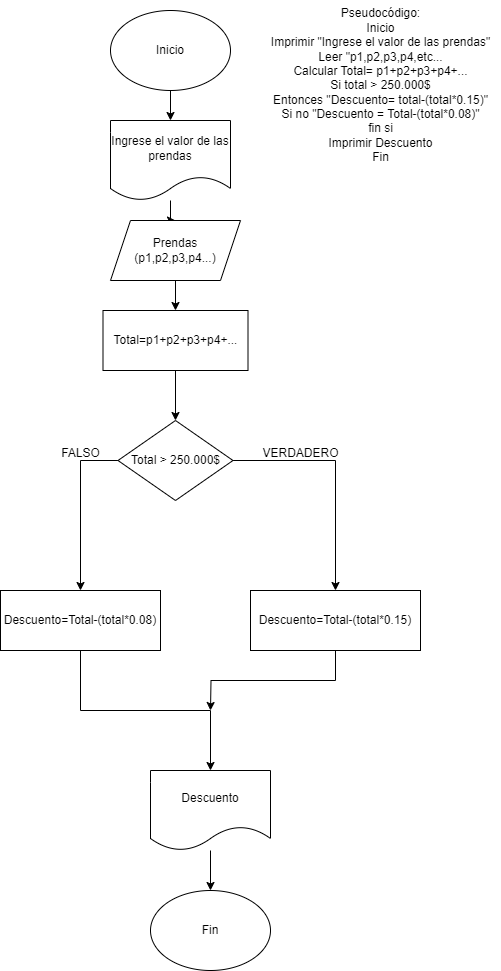

The diagram above was exported from draw.io. Its source (the exported page's mxGraphModel, read from the mxfile embedded in the PNG):
<mxGraphModel dx="880" dy="524" grid="1" gridSize="10" guides="1" tooltips="1" connect="1" arrows="1" fold="1" page="1" pageScale="1" pageWidth="827" pageHeight="1169" math="0" shadow="0">
  <root>
    <mxCell id="0" />
    <mxCell id="1" parent="0" />
    <mxCell id="RlnCrU7KL-fAGu-75KHl-3" value="" style="edgeStyle=orthogonalEdgeStyle;rounded=0;orthogonalLoop=1;jettySize=auto;html=1;" parent="1" source="RlnCrU7KL-fAGu-75KHl-1" target="RlnCrU7KL-fAGu-75KHl-2" edge="1">
      <mxGeometry relative="1" as="geometry" />
    </mxCell>
    <mxCell id="RlnCrU7KL-fAGu-75KHl-1" value="Inicio" style="ellipse;whiteSpace=wrap;html=1;" parent="1" vertex="1">
      <mxGeometry x="110" y="50" width="120" height="80" as="geometry" />
    </mxCell>
    <mxCell id="RlnCrU7KL-fAGu-75KHl-5" value="" style="edgeStyle=orthogonalEdgeStyle;rounded=0;orthogonalLoop=1;jettySize=auto;html=1;" parent="1" source="RlnCrU7KL-fAGu-75KHl-2" target="RlnCrU7KL-fAGu-75KHl-4" edge="1">
      <mxGeometry relative="1" as="geometry" />
    </mxCell>
    <mxCell id="RlnCrU7KL-fAGu-75KHl-2" value="Ingrese el valor de las prendas" style="shape=document;whiteSpace=wrap;html=1;boundedLbl=1;" parent="1" vertex="1">
      <mxGeometry x="110" y="160" width="120" height="80" as="geometry" />
    </mxCell>
    <mxCell id="RlnCrU7KL-fAGu-75KHl-7" value="" style="edgeStyle=orthogonalEdgeStyle;rounded=0;orthogonalLoop=1;jettySize=auto;html=1;" parent="1" source="RlnCrU7KL-fAGu-75KHl-4" target="RlnCrU7KL-fAGu-75KHl-6" edge="1">
      <mxGeometry relative="1" as="geometry" />
    </mxCell>
    <mxCell id="RlnCrU7KL-fAGu-75KHl-4" value="Prendas (p1,p2,p3,p4...)" style="shape=parallelogram;perimeter=parallelogramPerimeter;whiteSpace=wrap;html=1;fixedSize=1;" parent="1" vertex="1">
      <mxGeometry x="110" y="260" width="130" height="60" as="geometry" />
    </mxCell>
    <mxCell id="RlnCrU7KL-fAGu-75KHl-9" value="" style="edgeStyle=orthogonalEdgeStyle;rounded=0;orthogonalLoop=1;jettySize=auto;html=1;" parent="1" source="RlnCrU7KL-fAGu-75KHl-6" target="RlnCrU7KL-fAGu-75KHl-8" edge="1">
      <mxGeometry relative="1" as="geometry" />
    </mxCell>
    <mxCell id="RlnCrU7KL-fAGu-75KHl-6" value="Total=p1+p2+p3+p4+..." style="whiteSpace=wrap;html=1;" parent="1" vertex="1">
      <mxGeometry x="102.5" y="350" width="145" height="60" as="geometry" />
    </mxCell>
    <mxCell id="RlnCrU7KL-fAGu-75KHl-13" value="" style="edgeStyle=orthogonalEdgeStyle;rounded=0;orthogonalLoop=1;jettySize=auto;html=1;" parent="1" source="RlnCrU7KL-fAGu-75KHl-8" target="RlnCrU7KL-fAGu-75KHl-12" edge="1">
      <mxGeometry relative="1" as="geometry" />
    </mxCell>
    <mxCell id="RlnCrU7KL-fAGu-75KHl-15" value="" style="edgeStyle=orthogonalEdgeStyle;rounded=0;orthogonalLoop=1;jettySize=auto;html=1;exitX=0;exitY=0.5;exitDx=0;exitDy=0;" parent="1" source="RlnCrU7KL-fAGu-75KHl-8" target="RlnCrU7KL-fAGu-75KHl-14" edge="1">
      <mxGeometry relative="1" as="geometry" />
    </mxCell>
    <mxCell id="RlnCrU7KL-fAGu-75KHl-8" value="Total &amp;gt; 250.000$" style="rhombus;whiteSpace=wrap;html=1;" parent="1" vertex="1">
      <mxGeometry x="117.5" y="460" width="115" height="80" as="geometry" />
    </mxCell>
    <mxCell id="RlnCrU7KL-fAGu-75KHl-20" style="edgeStyle=orthogonalEdgeStyle;rounded=0;orthogonalLoop=1;jettySize=auto;html=1;exitX=0.5;exitY=1;exitDx=0;exitDy=0;" parent="1" source="RlnCrU7KL-fAGu-75KHl-12" edge="1">
      <mxGeometry relative="1" as="geometry">
        <mxPoint x="210" y="750" as="targetPoint" />
      </mxGeometry>
    </mxCell>
    <mxCell id="RlnCrU7KL-fAGu-75KHl-12" value="Descuento=Total-(total*0.15)" style="whiteSpace=wrap;html=1;" parent="1" vertex="1">
      <mxGeometry x="250" y="630" width="170" height="60" as="geometry" />
    </mxCell>
    <mxCell id="RlnCrU7KL-fAGu-75KHl-19" value="" style="edgeStyle=orthogonalEdgeStyle;rounded=0;orthogonalLoop=1;jettySize=auto;html=1;" parent="1" source="RlnCrU7KL-fAGu-75KHl-14" target="RlnCrU7KL-fAGu-75KHl-18" edge="1">
      <mxGeometry relative="1" as="geometry" />
    </mxCell>
    <mxCell id="RlnCrU7KL-fAGu-75KHl-14" value="Descuento=Total-(total*0.08)" style="whiteSpace=wrap;html=1;" parent="1" vertex="1">
      <mxGeometry y="630" width="160" height="60" as="geometry" />
    </mxCell>
    <mxCell id="RlnCrU7KL-fAGu-75KHl-16" value="FALSO" style="text;html=1;align=center;verticalAlign=middle;resizable=0;points=[];autosize=1;strokeColor=none;fillColor=none;" parent="1" vertex="1">
      <mxGeometry x="50" y="478" width="60" height="30" as="geometry" />
    </mxCell>
    <mxCell id="RlnCrU7KL-fAGu-75KHl-17" value="VERDADERO" style="text;html=1;align=center;verticalAlign=middle;resizable=0;points=[];autosize=1;strokeColor=none;fillColor=none;" parent="1" vertex="1">
      <mxGeometry x="250" y="478" width="100" height="30" as="geometry" />
    </mxCell>
    <mxCell id="RlnCrU7KL-fAGu-75KHl-22" value="" style="edgeStyle=orthogonalEdgeStyle;rounded=0;orthogonalLoop=1;jettySize=auto;html=1;" parent="1" source="RlnCrU7KL-fAGu-75KHl-18" target="RlnCrU7KL-fAGu-75KHl-21" edge="1">
      <mxGeometry relative="1" as="geometry" />
    </mxCell>
    <mxCell id="RlnCrU7KL-fAGu-75KHl-18" value="Descuento" style="shape=document;whiteSpace=wrap;html=1;boundedLbl=1;" parent="1" vertex="1">
      <mxGeometry x="150" y="810" width="120" height="80" as="geometry" />
    </mxCell>
    <mxCell id="RlnCrU7KL-fAGu-75KHl-21" value="Fin" style="ellipse;whiteSpace=wrap;html=1;" parent="1" vertex="1">
      <mxGeometry x="150" y="930" width="120" height="80" as="geometry" />
    </mxCell>
    <mxCell id="RlnCrU7KL-fAGu-75KHl-23" value="Pseudocódigo:&lt;div&gt;Inicio&lt;/div&gt;&lt;div&gt;Imprimir &quot;Ingrese el valor de las prendas&quot;&lt;/div&gt;&lt;div&gt;Leer &quot;p1,p2,p3,p4,etc...&lt;/div&gt;&lt;div&gt;Calcular Total= p1+p2+p3+p4+...&lt;/div&gt;&lt;div&gt;Si total &amp;gt; 250.000$&lt;/div&gt;&lt;div&gt;Entonces &quot;Descuento= total-(total*0.15)&quot;&lt;/div&gt;&lt;div&gt;Si no &quot;Descuento = Total-(total*0.08)&quot;&lt;/div&gt;&lt;div&gt;fin si&lt;/div&gt;&lt;div&gt;Imprimir Descuento&lt;/div&gt;&lt;div&gt;Fin&lt;/div&gt;" style="text;html=1;align=center;verticalAlign=middle;resizable=0;points=[];autosize=1;strokeColor=none;fillColor=none;" parent="1" vertex="1">
      <mxGeometry x="260" y="40" width="240" height="170" as="geometry" />
    </mxCell>
  </root>
</mxGraphModel>